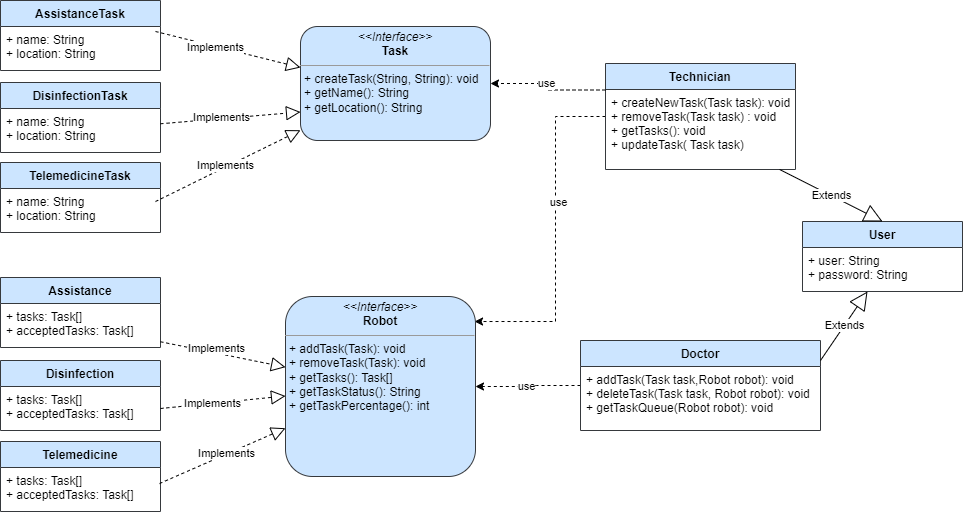

The diagram above was exported from draw.io. Its source (the exported page's mxGraphModel, read from the mxfile embedded in the PNG):
<mxGraphModel dx="868" dy="482" grid="1" gridSize="10" guides="1" tooltips="1" connect="1" arrows="1" fold="1" page="1" pageScale="1" pageWidth="827" pageHeight="1169" math="0" shadow="0">
  <root>
    <mxCell id="WIyWlLk6GJQsqaUBKTNV-0" />
    <mxCell id="WIyWlLk6GJQsqaUBKTNV-1" parent="WIyWlLk6GJQsqaUBKTNV-0" />
    <mxCell id="DVw_tu_moHi0nfJHsq8R-87" style="edgeStyle=orthogonalEdgeStyle;orthogonalLoop=1;jettySize=auto;html=1;entryX=1;entryY=0.5;entryDx=0;entryDy=0;shadow=0;dashed=1;" parent="WIyWlLk6GJQsqaUBKTNV-1" source="vbZv3bq-p3tFqsyIGce2-5" target="xSb0gvqQtubd6Ko7zcrS-4" edge="1">
      <mxGeometry relative="1" as="geometry" />
    </mxCell>
    <mxCell id="DVw_tu_moHi0nfJHsq8R-94" value="use" style="edgeLabel;html=1;align=center;verticalAlign=middle;resizable=0;points=[];" parent="DVw_tu_moHi0nfJHsq8R-87" connectable="0" vertex="1">
      <mxGeometry x="-0.1887" y="-2" relative="1" as="geometry">
        <mxPoint x="-12" y="2" as="offset" />
      </mxGeometry>
    </mxCell>
    <mxCell id="vbZv3bq-p3tFqsyIGce2-5" value="Doctor" style="swimlane;fontStyle=1;align=center;verticalAlign=top;childLayout=stackLayout;horizontal=1;startSize=26;horizontalStack=0;resizeParent=1;resizeParentMax=0;resizeLast=0;collapsible=1;marginBottom=0;rounded=0;fillColor=#cce5ff;strokeColor=#36393d;" parent="WIyWlLk6GJQsqaUBKTNV-1" vertex="1">
      <mxGeometry x="605" y="399" width="240" height="90" as="geometry" />
    </mxCell>
    <mxCell id="vbZv3bq-p3tFqsyIGce2-8" value="+ addTask(Task task,Robot robot): void&#10;+ deleteTask(Task task, Robot robot): void&#10;+ getTaskQueue(Robot robot): void" style="text;strokeColor=none;fillColor=none;align=left;verticalAlign=top;spacingLeft=4;spacingRight=4;overflow=hidden;rotatable=0;points=[[0,0.5],[1,0.5]];portConstraint=eastwest;rounded=0;" parent="vbZv3bq-p3tFqsyIGce2-5" vertex="1">
      <mxGeometry y="26" width="240" height="64" as="geometry" />
    </mxCell>
    <mxCell id="DVw_tu_moHi0nfJHsq8R-55" style="edgeStyle=orthogonalEdgeStyle;rounded=0;orthogonalLoop=1;jettySize=auto;html=1;entryX=0.995;entryY=0.139;entryDx=0;entryDy=0;dashed=1;entryPerimeter=0;" parent="WIyWlLk6GJQsqaUBKTNV-1" source="vbZv3bq-p3tFqsyIGce2-9" target="xSb0gvqQtubd6Ko7zcrS-4" edge="1">
      <mxGeometry relative="1" as="geometry">
        <Array as="points">
          <mxPoint x="580" y="175" />
          <mxPoint x="580" y="380" />
        </Array>
      </mxGeometry>
    </mxCell>
    <mxCell id="DVw_tu_moHi0nfJHsq8R-93" value="use" style="edgeLabel;html=1;align=center;verticalAlign=middle;resizable=0;points=[];" parent="DVw_tu_moHi0nfJHsq8R-55" connectable="0" vertex="1">
      <mxGeometry x="-0.2439" y="2" relative="1" as="geometry">
        <mxPoint y="8" as="offset" />
      </mxGeometry>
    </mxCell>
    <mxCell id="vbZv3bq-p3tFqsyIGce2-9" value="Technician" style="swimlane;fontStyle=1;align=center;verticalAlign=top;childLayout=stackLayout;horizontal=1;startSize=26;horizontalStack=0;resizeParent=1;resizeParentMax=0;resizeLast=0;collapsible=1;marginBottom=0;rounded=0;fillColor=#cce5ff;strokeColor=#36393d;" parent="WIyWlLk6GJQsqaUBKTNV-1" vertex="1">
      <mxGeometry x="630" y="122" width="190" height="106" as="geometry" />
    </mxCell>
    <mxCell id="vbZv3bq-p3tFqsyIGce2-12" value="+ createNewTask(Task task): void&#10;+ removeTask(Task task) : void &#10;+ getTasks(): void&#10;+ updateTask( Task task)" style="text;strokeColor=none;fillColor=none;align=left;verticalAlign=top;spacingLeft=4;spacingRight=4;overflow=hidden;rotatable=0;points=[[0,0.5],[1,0.5]];portConstraint=eastwest;rounded=0;" parent="vbZv3bq-p3tFqsyIGce2-9" vertex="1">
      <mxGeometry y="26" width="190" height="80" as="geometry" />
    </mxCell>
    <mxCell id="xSb0gvqQtubd6Ko7zcrS-4" value="&lt;p style=&quot;margin:0px;margin-top:4px;text-align:center;&quot;&gt;&lt;i&gt;&amp;lt;&amp;lt;Interface&amp;gt;&amp;gt;&lt;/i&gt;&lt;br&gt;&lt;b&gt;Robot&lt;/b&gt;&lt;/p&gt;&lt;hr size=&quot;1&quot;&gt;&lt;p style=&quot;margin:0px;margin-left:4px;&quot;&gt;&lt;/p&gt;&lt;p style=&quot;margin:0px;margin-left:4px;&quot;&gt;&lt;/p&gt;&lt;p style=&quot;margin: 0px 0px 0px 4px;&quot;&gt;+ addTask(Task): void&lt;br&gt;+ removeTask(Task): void&lt;/p&gt;&lt;p style=&quot;margin: 0px 0px 0px 4px;&quot;&gt;+ getTasks(): Task[]&lt;/p&gt;&lt;p style=&quot;margin: 0px 0px 0px 4px;&quot;&gt;+ getTaskStatus(): String&lt;/p&gt;&lt;p style=&quot;margin: 0px 0px 0px 4px;&quot;&gt;+ getTaskPercentage(): int&lt;/p&gt;" style="verticalAlign=top;align=left;overflow=fill;fontSize=12;fontFamily=Helvetica;html=1;rounded=1;glass=0;shadow=0;sketch=0;fillColor=#cce5ff;strokeColor=#36393d;" parent="WIyWlLk6GJQsqaUBKTNV-1" vertex="1">
      <mxGeometry x="310" y="355" width="190" height="180" as="geometry" />
    </mxCell>
    <mxCell id="vbZv3bq-p3tFqsyIGce2-13" value="User" style="swimlane;fontStyle=1;align=center;verticalAlign=top;childLayout=stackLayout;horizontal=1;startSize=26;horizontalStack=0;resizeParent=1;resizeParentMax=0;resizeLast=0;collapsible=1;marginBottom=0;rounded=0;fillColor=#cce5ff;strokeColor=#36393d;" parent="WIyWlLk6GJQsqaUBKTNV-1" vertex="1">
      <mxGeometry x="827" y="280" width="160" height="70" as="geometry">
        <mxRectangle x="430" y="120" width="70" height="30" as="alternateBounds" />
      </mxGeometry>
    </mxCell>
    <mxCell id="vbZv3bq-p3tFqsyIGce2-14" value="+ user: String&#10;+ password: String" style="text;strokeColor=none;fillColor=none;align=left;verticalAlign=top;spacingLeft=4;spacingRight=4;overflow=hidden;rotatable=0;points=[[0,0.5],[1,0.5]];portConstraint=eastwest;rounded=0;" parent="vbZv3bq-p3tFqsyIGce2-13" vertex="1">
      <mxGeometry y="26" width="160" height="44" as="geometry" />
    </mxCell>
    <mxCell id="xSb0gvqQtubd6Ko7zcrS-11" value="&lt;p style=&quot;margin:0px;margin-top:4px;text-align:center;&quot;&gt;&lt;i&gt;&amp;lt;&amp;lt;Interface&amp;gt;&amp;gt;&lt;/i&gt;&lt;br&gt;&lt;b&gt;Task&lt;/b&gt;&lt;/p&gt;&lt;hr size=&quot;1&quot;&gt;&lt;p style=&quot;margin:0px;margin-left:4px;&quot;&gt;&lt;span style=&quot;background-color: initial;&quot;&gt;+ createTask(String, String): void&lt;/span&gt;&lt;/p&gt;&lt;p style=&quot;margin:0px;margin-left:4px;&quot;&gt;&lt;span style=&quot;background-color: initial;&quot;&gt;+ getName(): String&lt;/span&gt;&lt;/p&gt;&lt;p style=&quot;margin:0px;margin-left:4px;&quot;&gt;&lt;span style=&quot;background-color: initial;&quot;&gt;+ getLocation(): String&lt;/span&gt;&lt;/p&gt;" style="verticalAlign=top;align=left;overflow=fill;fontSize=12;fontFamily=Helvetica;html=1;rounded=1;fillColor=#cce5ff;strokeColor=#36393d;" parent="WIyWlLk6GJQsqaUBKTNV-1" vertex="1">
      <mxGeometry x="325" y="85" width="190" height="114" as="geometry" />
    </mxCell>
    <mxCell id="DVw_tu_moHi0nfJHsq8R-4" value="AssistanceTask" style="swimlane;fontStyle=1;align=center;verticalAlign=top;childLayout=stackLayout;horizontal=1;startSize=26;horizontalStack=0;resizeParent=1;resizeParentMax=0;resizeLast=0;collapsible=1;marginBottom=0;rounded=0;fillColor=#cce5ff;strokeColor=#36393d;" parent="WIyWlLk6GJQsqaUBKTNV-1" vertex="1">
      <mxGeometry x="25" y="59" width="160" height="70" as="geometry">
        <mxRectangle x="430" y="120" width="70" height="30" as="alternateBounds" />
      </mxGeometry>
    </mxCell>
    <mxCell id="L4Pa647jAm7S2YM4DTtN-5" value="" style="endArrow=block;dashed=1;endFill=0;endSize=12;html=1;rounded=0;entryX=0;entryY=0.36;entryDx=0;entryDy=0;entryPerimeter=0;" edge="1" parent="DVw_tu_moHi0nfJHsq8R-4" target="xSb0gvqQtubd6Ko7zcrS-11">
      <mxGeometry width="160" relative="1" as="geometry">
        <mxPoint x="155" y="31" as="sourcePoint" />
        <mxPoint x="315" y="31" as="targetPoint" />
      </mxGeometry>
    </mxCell>
    <mxCell id="l5TvrLKiAUW5aQAueYDP-2" value="Implements" style="edgeLabel;html=1;align=center;verticalAlign=middle;resizable=0;points=[];" vertex="1" connectable="0" parent="L4Pa647jAm7S2YM4DTtN-5">
      <mxGeometry x="-0.1689" y="-1" relative="1" as="geometry">
        <mxPoint as="offset" />
      </mxGeometry>
    </mxCell>
    <mxCell id="DVw_tu_moHi0nfJHsq8R-5" value="+ name: String&#10;+ location: String" style="text;strokeColor=none;fillColor=none;align=left;verticalAlign=top;spacingLeft=4;spacingRight=4;overflow=hidden;rotatable=0;points=[[0,0.5],[1,0.5]];portConstraint=eastwest;rounded=0;" parent="DVw_tu_moHi0nfJHsq8R-4" vertex="1">
      <mxGeometry y="26" width="160" height="44" as="geometry" />
    </mxCell>
    <mxCell id="DVw_tu_moHi0nfJHsq8R-8" value="DisinfectionTask" style="swimlane;fontStyle=1;align=center;verticalAlign=top;childLayout=stackLayout;horizontal=1;startSize=26;horizontalStack=0;resizeParent=1;resizeParentMax=0;resizeLast=0;collapsible=1;marginBottom=0;rounded=0;fillColor=#cce5ff;strokeColor=#36393d;" parent="WIyWlLk6GJQsqaUBKTNV-1" vertex="1">
      <mxGeometry x="25" y="141" width="160" height="70" as="geometry">
        <mxRectangle x="430" y="120" width="70" height="30" as="alternateBounds" />
      </mxGeometry>
    </mxCell>
    <mxCell id="DVw_tu_moHi0nfJHsq8R-9" value="+ name: String&#10;+ location: String" style="text;strokeColor=none;fillColor=none;align=left;verticalAlign=top;spacingLeft=4;spacingRight=4;overflow=hidden;rotatable=0;points=[[0,0.5],[1,0.5]];portConstraint=eastwest;rounded=0;" parent="DVw_tu_moHi0nfJHsq8R-8" vertex="1">
      <mxGeometry y="26" width="160" height="44" as="geometry" />
    </mxCell>
    <mxCell id="DVw_tu_moHi0nfJHsq8R-10" value="TelemedicineTask" style="swimlane;fontStyle=1;align=center;verticalAlign=top;childLayout=stackLayout;horizontal=1;startSize=26;horizontalStack=0;resizeParent=1;resizeParentMax=0;resizeLast=0;collapsible=1;marginBottom=0;rounded=0;fillColor=#cce5ff;strokeColor=#36393d;" parent="WIyWlLk6GJQsqaUBKTNV-1" vertex="1">
      <mxGeometry x="25" y="221" width="160" height="70" as="geometry">
        <mxRectangle x="430" y="120" width="70" height="30" as="alternateBounds" />
      </mxGeometry>
    </mxCell>
    <mxCell id="L4Pa647jAm7S2YM4DTtN-7" value="" style="endArrow=block;dashed=1;endFill=0;endSize=12;html=1;rounded=0;" edge="1" parent="DVw_tu_moHi0nfJHsq8R-10" target="xSb0gvqQtubd6Ko7zcrS-11">
      <mxGeometry width="160" relative="1" as="geometry">
        <mxPoint x="155" y="39" as="sourcePoint" />
        <mxPoint x="315" y="39" as="targetPoint" />
      </mxGeometry>
    </mxCell>
    <mxCell id="l5TvrLKiAUW5aQAueYDP-4" value="Implements" style="edgeLabel;html=1;align=center;verticalAlign=middle;resizable=0;points=[];" vertex="1" connectable="0" parent="L4Pa647jAm7S2YM4DTtN-7">
      <mxGeometry x="0.3025" y="-4" relative="1" as="geometry">
        <mxPoint x="-26" y="6" as="offset" />
      </mxGeometry>
    </mxCell>
    <mxCell id="DVw_tu_moHi0nfJHsq8R-11" value="+ name: String&#10;+ location: String" style="text;strokeColor=none;fillColor=none;align=left;verticalAlign=top;spacingLeft=4;spacingRight=4;overflow=hidden;rotatable=0;points=[[0,0.5],[1,0.5]];portConstraint=eastwest;rounded=0;" parent="DVw_tu_moHi0nfJHsq8R-10" vertex="1">
      <mxGeometry y="26" width="160" height="44" as="geometry" />
    </mxCell>
    <mxCell id="DVw_tu_moHi0nfJHsq8R-12" value="Assistance" style="swimlane;fontStyle=1;align=center;verticalAlign=top;childLayout=stackLayout;horizontal=1;startSize=26;horizontalStack=0;resizeParent=1;resizeParentMax=0;resizeLast=0;collapsible=1;marginBottom=0;rounded=0;fillColor=#cce5ff;strokeColor=#36393d;" parent="WIyWlLk6GJQsqaUBKTNV-1" vertex="1">
      <mxGeometry x="25" y="336" width="160" height="70" as="geometry">
        <mxRectangle x="430" y="120" width="70" height="30" as="alternateBounds" />
      </mxGeometry>
    </mxCell>
    <mxCell id="DVw_tu_moHi0nfJHsq8R-13" value="+ tasks: Task[]&#10;+ acceptedTasks: Task[]" style="text;strokeColor=none;fillColor=none;align=left;verticalAlign=top;spacingLeft=4;spacingRight=4;overflow=hidden;rotatable=0;points=[[0,0.5],[1,0.5]];portConstraint=eastwest;rounded=0;" parent="DVw_tu_moHi0nfJHsq8R-12" vertex="1">
      <mxGeometry y="26" width="160" height="44" as="geometry" />
    </mxCell>
    <mxCell id="DVw_tu_moHi0nfJHsq8R-15" value="Disinfection" style="swimlane;fontStyle=1;align=center;verticalAlign=top;childLayout=stackLayout;horizontal=1;startSize=26;horizontalStack=0;resizeParent=1;resizeParentMax=0;resizeLast=0;collapsible=1;marginBottom=0;rounded=0;fillColor=#cce5ff;strokeColor=#36393d;" parent="WIyWlLk6GJQsqaUBKTNV-1" vertex="1">
      <mxGeometry x="25" y="419" width="160" height="70" as="geometry">
        <mxRectangle x="430" y="120" width="70" height="30" as="alternateBounds" />
      </mxGeometry>
    </mxCell>
    <mxCell id="DVw_tu_moHi0nfJHsq8R-16" value="+ tasks: Task[]&#10;+ acceptedTasks: Task[]" style="text;strokeColor=none;fillColor=none;align=left;verticalAlign=top;spacingLeft=4;spacingRight=4;overflow=hidden;rotatable=0;points=[[0,0.5],[1,0.5]];portConstraint=eastwest;rounded=0;" parent="DVw_tu_moHi0nfJHsq8R-15" vertex="1">
      <mxGeometry y="26" width="160" height="44" as="geometry" />
    </mxCell>
    <mxCell id="DVw_tu_moHi0nfJHsq8R-17" value="Telemedicine" style="swimlane;fontStyle=1;align=center;verticalAlign=top;childLayout=stackLayout;horizontal=1;startSize=26;horizontalStack=0;resizeParent=1;resizeParentMax=0;resizeLast=0;collapsible=1;marginBottom=0;rounded=0;fillColor=#cce5ff;strokeColor=#36393d;" parent="WIyWlLk6GJQsqaUBKTNV-1" vertex="1">
      <mxGeometry x="25" y="500" width="160" height="70" as="geometry">
        <mxRectangle x="430" y="120" width="70" height="30" as="alternateBounds" />
      </mxGeometry>
    </mxCell>
    <mxCell id="DVw_tu_moHi0nfJHsq8R-18" value="+ tasks: Task[]&#10;+ acceptedTasks: Task[]" style="text;strokeColor=none;fillColor=none;align=left;verticalAlign=top;spacingLeft=4;spacingRight=4;overflow=hidden;rotatable=0;points=[[0,0.5],[1,0.5]];portConstraint=eastwest;rounded=0;" parent="DVw_tu_moHi0nfJHsq8R-17" vertex="1">
      <mxGeometry y="26" width="160" height="44" as="geometry" />
    </mxCell>
    <mxCell id="DVw_tu_moHi0nfJHsq8R-86" style="edgeStyle=orthogonalEdgeStyle;orthogonalLoop=1;jettySize=auto;html=1;shadow=0;dashed=1;exitX=0;exitY=0.25;exitDx=0;exitDy=0;rounded=0;" parent="WIyWlLk6GJQsqaUBKTNV-1" source="vbZv3bq-p3tFqsyIGce2-9" target="xSb0gvqQtubd6Ko7zcrS-11" edge="1">
      <mxGeometry relative="1" as="geometry" />
    </mxCell>
    <mxCell id="DVw_tu_moHi0nfJHsq8R-92" value="use" style="edgeLabel;html=1;align=center;verticalAlign=middle;resizable=0;points=[];" parent="DVw_tu_moHi0nfJHsq8R-86" connectable="0" vertex="1">
      <mxGeometry x="0.2428" y="-4" relative="1" as="geometry">
        <mxPoint x="10" y="3" as="offset" />
      </mxGeometry>
    </mxCell>
    <mxCell id="L4Pa647jAm7S2YM4DTtN-0" value="Extends" style="endArrow=block;endSize=16;endFill=0;html=1;rounded=0;entryX=0.5;entryY=0;entryDx=0;entryDy=0;" edge="1" parent="WIyWlLk6GJQsqaUBKTNV-1" source="vbZv3bq-p3tFqsyIGce2-12" target="vbZv3bq-p3tFqsyIGce2-13">
      <mxGeometry width="160" relative="1" as="geometry">
        <mxPoint x="950" y="280" as="sourcePoint" />
        <mxPoint x="990" y="180" as="targetPoint" />
      </mxGeometry>
    </mxCell>
    <mxCell id="l5TvrLKiAUW5aQAueYDP-0" value="Extends" style="endArrow=block;endSize=16;endFill=0;html=1;rounded=0;" edge="1" parent="WIyWlLk6GJQsqaUBKTNV-1" target="vbZv3bq-p3tFqsyIGce2-14">
      <mxGeometry width="160" relative="1" as="geometry">
        <mxPoint x="845.0004347826087" y="419" as="sourcePoint" />
        <mxPoint x="947.87" y="471" as="targetPoint" />
      </mxGeometry>
    </mxCell>
    <mxCell id="L4Pa647jAm7S2YM4DTtN-6" value="" style="endArrow=block;dashed=1;endFill=0;endSize=12;html=1;rounded=0;entryX=0;entryY=0.75;entryDx=0;entryDy=0;" edge="1" parent="WIyWlLk6GJQsqaUBKTNV-1" source="DVw_tu_moHi0nfJHsq8R-9" target="xSb0gvqQtubd6Ko7zcrS-11">
      <mxGeometry width="160" relative="1" as="geometry">
        <mxPoint x="185" y="189" as="sourcePoint" />
        <mxPoint x="345" y="189" as="targetPoint" />
      </mxGeometry>
    </mxCell>
    <mxCell id="l5TvrLKiAUW5aQAueYDP-3" value="Implements" style="edgeLabel;html=1;align=center;verticalAlign=middle;resizable=0;points=[];" vertex="1" connectable="0" parent="L4Pa647jAm7S2YM4DTtN-6">
      <mxGeometry x="-0.1462" y="-3" relative="1" as="geometry">
        <mxPoint y="-5" as="offset" />
      </mxGeometry>
    </mxCell>
    <mxCell id="L4Pa647jAm7S2YM4DTtN-8" value="" style="endArrow=block;dashed=1;endFill=0;endSize=12;html=1;rounded=0;" edge="1" parent="WIyWlLk6GJQsqaUBKTNV-1" source="DVw_tu_moHi0nfJHsq8R-13" target="xSb0gvqQtubd6Ko7zcrS-4">
      <mxGeometry width="160" relative="1" as="geometry">
        <mxPoint x="185" y="384" as="sourcePoint" />
        <mxPoint x="345" y="384" as="targetPoint" />
      </mxGeometry>
    </mxCell>
    <mxCell id="L4Pa647jAm7S2YM4DTtN-11" value="Implements" style="edgeLabel;html=1;align=center;verticalAlign=middle;resizable=0;points=[];" connectable="0" vertex="1" parent="L4Pa647jAm7S2YM4DTtN-8">
      <mxGeometry x="0.2507" y="-1" relative="1" as="geometry">
        <mxPoint x="-23" y="-11" as="offset" />
      </mxGeometry>
    </mxCell>
    <mxCell id="L4Pa647jAm7S2YM4DTtN-9" value="" style="endArrow=block;dashed=1;endFill=0;endSize=12;html=1;rounded=0;exitX=1;exitY=0.5;exitDx=0;exitDy=0;" edge="1" parent="WIyWlLk6GJQsqaUBKTNV-1" source="DVw_tu_moHi0nfJHsq8R-16" target="xSb0gvqQtubd6Ko7zcrS-4">
      <mxGeometry width="160" relative="1" as="geometry">
        <mxPoint x="170" y="460" as="sourcePoint" />
        <mxPoint x="330" y="460" as="targetPoint" />
      </mxGeometry>
    </mxCell>
    <mxCell id="cnWMTAvl4sNDP6H6-1RK-2" value="Implements" style="edgeLabel;html=1;align=center;verticalAlign=middle;resizable=0;points=[];" connectable="0" vertex="1" parent="L4Pa647jAm7S2YM4DTtN-9">
      <mxGeometry x="-0.1745" relative="1" as="geometry">
        <mxPoint as="offset" />
      </mxGeometry>
    </mxCell>
    <mxCell id="L4Pa647jAm7S2YM4DTtN-10" value="" style="endArrow=block;dashed=1;endFill=0;endSize=12;html=1;rounded=0;exitX=0.994;exitY=0.364;exitDx=0;exitDy=0;exitPerimeter=0;" edge="1" parent="WIyWlLk6GJQsqaUBKTNV-1" source="DVw_tu_moHi0nfJHsq8R-18" target="xSb0gvqQtubd6Ko7zcrS-4">
      <mxGeometry width="160" relative="1" as="geometry">
        <mxPoint x="180" y="540" as="sourcePoint" />
        <mxPoint x="340" y="540" as="targetPoint" />
      </mxGeometry>
    </mxCell>
    <mxCell id="L4Pa647jAm7S2YM4DTtN-12" value="Implements" style="edgeLabel;html=1;align=center;verticalAlign=middle;resizable=0;points=[];" connectable="0" vertex="1" parent="L4Pa647jAm7S2YM4DTtN-10">
      <mxGeometry x="0.2058" y="-3" relative="1" as="geometry">
        <mxPoint x="-11" as="offset" />
      </mxGeometry>
    </mxCell>
  </root>
</mxGraphModel>